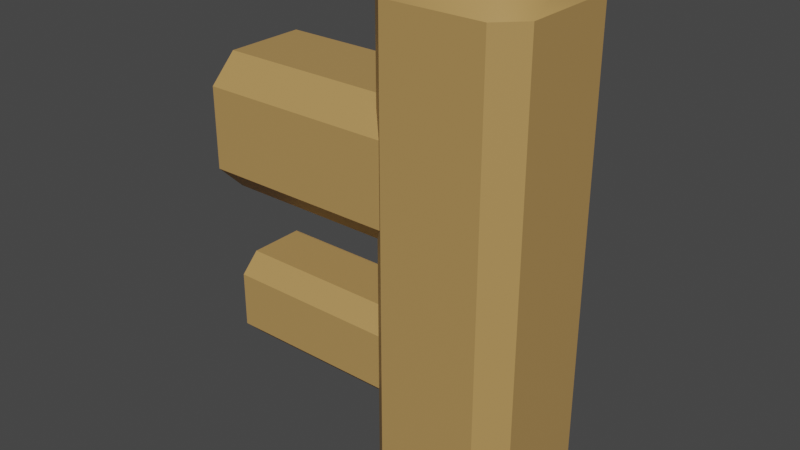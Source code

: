 # Source: Fence_End.blend  (saved by Blender 3.0.42; exported with 4.5.12 LTS)
import bpy
from mathutils import Matrix  # noqa: F401  (used for matrix-valued properties, if any)

bpy.ops.wm.read_factory_settings(use_empty=True)
scene = bpy.context.scene
scene.name = 'Scene'

# ---- collections
col_collection = bpy.data.collections.new('Collection'); scene.collection.children.link(col_collection)

# ---- images (referenced by path relative to the original .blend; pixels are not part of the script)
import os
ASSET_DIR = os.environ.get("B2B_ASSET_DIR", "")  # directory of the original .blend (textures are referenced by path, not embedded)
HERE = os.path.dirname(os.path.abspath(__file__))  # packed textures are extracted next to this script under _unpacked/

def load_image(name, relpath, width, height, colorspace="sRGB"):
    """Load a texture the original file referenced (path relative to the .blend, or extracted next to this script)."""
    p = next((c for c in (os.path.join(HERE, relpath), os.path.join(ASSET_DIR, relpath)) if relpath and os.path.exists(c)), "")
    if p:
        img = bpy.data.images.load(p, check_existing=True)
        img.name = name
    else:  # same state as the original file: an image datablock whose file is absent (Cycles renders it pink)
        img = bpy.data.images.new(name, width, height)
        img.source = "FILE"
        img.filepath = "//" + (relpath or name)
    img.colorspace_settings.name = colorspace
    return img
img_atlas_png = load_image('Atlas.png', '_unpacked/Atlas.0503c194.png', 32, 32, 'sRGB')

# ---- materials (node trees are filled in below, after node groups)
mat_atlas = bpy.data.materials.new('Atlas')
mat_atlas.alpha_threshold = 0.0
mat_atlas.use_transparent_shadow = False
mat_atlas.roughness = 0.5

# ---- node groups
ng_auto_smooth = bpy.data.node_groups.new('Auto Smooth', 'GeometryNodeTree')
_s = ng_auto_smooth.interface.new_socket(name='Geometry', in_out='OUTPUT', socket_type='NodeSocketGeometry')
_s = ng_auto_smooth.interface.new_socket(name='Geometry', in_out='INPUT', socket_type='NodeSocketGeometry')
_s = ng_auto_smooth.interface.new_socket(name='Angle', in_out='INPUT', socket_type='NodeSocketFloat')
_s.subtype = 'ANGLE'
_s.min_value = 0.0
_s.max_value = 3.142
ng_auto_smooth.is_modifier = True
_N = ng_auto_smooth.nodes; _L = ng_auto_smooth.links
n0 = _N.new('NodeGroupOutput'); n0.name = 'Group Output'; n0.location = (480, -100)
n1 = _N.new('NodeGroupInput'); n1.name = 'Group Input'; n1.location = (-420, -300)
n2 = _N.new('NodeGroupInput'); n2.name = 'Group Input.001'; n2.location = (-60, -100)
n3 = _N.new('GeometryNodeSetShadeSmooth'); n3.name = 'Set Shade Smooth'; n3.location = (120, -100)
n3.domain = 'EDGE'
n4 = _N.new('GeometryNodeSetShadeSmooth'); n4.name = 'Set Shade Smooth.001'; n4.location = (300, -100)
n5 = _N.new('GeometryNodeInputMeshEdgeAngle'); n5.name = 'Edge Angle'; n5.location = (-420, -220)
n6 = _N.new('GeometryNodeInputEdgeSmooth'); n6.name = 'Is Edge Smooth'; n6.location = (-60, -160)
n7 = _N.new('GeometryNodeInputShadeSmooth'); n7.name = 'Is Face Smooth'; n7.location = (-240, -340)
n8 = _N.new('FunctionNodeBooleanMath'); n8.name = 'Boolean Math'; n8.location = (-60, -220)
n9 = _N.new('FunctionNodeCompare'); n9.name = 'Compare'; n9.location = (-240, -180)
n9.operation = 'LESS_EQUAL'
_L.new(n5.outputs[0], n9.inputs[0])
_L.new(n4.outputs[0], n0.inputs[0])
_L.new(n1.outputs[1], n9.inputs[1])
_L.new(n9.outputs[0], n8.inputs[0])
_L.new(n7.outputs[0], n8.inputs[1])
_L.new(n2.outputs[0], n3.inputs[0])
_L.new(n6.outputs[0], n3.inputs[1])
_L.new(n3.outputs[0], n4.inputs[0])
_L.new(n8.outputs[0], n3.inputs[2])
n0.is_active_output = True

# ---- material node trees
mat_atlas.use_nodes = True; mat_atlas.node_tree.nodes.clear()
_N = mat_atlas.node_tree.nodes; _L = mat_atlas.node_tree.links
n0 = _N.new('ShaderNodeTexImage'); n0.name = 'Image Texture'; n0.location = (-191, 307)
n0.width = 140
n0.image = img_atlas_png
n0.interpolation = 'Closest'
n1 = _N.new('ShaderNodeOutputMaterial'); n1.name = 'Material Output'; n1.location = (366, 293)
n2 = _N.new('ShaderNodeBsdfPrincipled'); n2.name = 'Principled BSDF'; n2.location = (45, 312)
n2.distribution = 'GGX'
n2.subsurface_method = 'RANDOM_WALK_SKIN'
n2.inputs[3].default_value = 1.45
n2.inputs[27].default_value = (0.0, 0.0, 0.0, 1.0)
n2.inputs[28].default_value = 1.0
_L.new(n0.outputs[0], n2.inputs[0])
_L.new(n2.outputs[0], n1.inputs[0])
n1.is_active_output = True

# ---- world
world_world = bpy.data.worlds.new('World'); scene.world = world_world
world_world.use_nodes = True; world_world.node_tree.nodes.clear()
_N = world_world.node_tree.nodes; _L = world_world.node_tree.links
n0 = _N.new('ShaderNodeOutputWorld'); n0.name = 'World Output'; n0.location = (300, 300)
n1 = _N.new('ShaderNodeBackground'); n1.name = 'Background'; n1.location = (10, 300)
n1.inputs[0].default_value = (0.05088, 0.05088, 0.05088, 1.0)
_L.new(n1.outputs[0], n0.inputs[0])
n0.is_active_output = True
world_world.color = (0.05088, 0.05088, 0.05088)
world_world.use_sun_shadow = False
world_world.sun_shadow_jitter_overblur = 0.0

# ---- meshes
me_cube_040 = bpy.data.meshes.new('Cube.040')
me_cube_040.from_pydata([(-0.2906, 0.1966, -1.0), (-0.1966, 0.2906, -1.0), (-0.2906, 0.1966, 0.9189), (-0.1966, 0.1966, 1.0), (-0.1966, 0.2906, 0.9189), (0.1966, 0.2906, -1.0), (0.2906, 0.1966, -1.0), (0.1966, 0.1966, 1.0), (0.2906, 0.1966, 0.9189), (0.1966, 0.2906, 0.9189), (-0.1966, -0.2906, -1.0), (-0.2906, -0.1966, -1.0), (-0.1966, -0.1966, 1.0), (-0.2906, -0.1966, 0.9189), (-0.1966, -0.2906, 0.9189), (0.2906, -0.1966, -1.0), (0.1966, -0.2906, -1.0), (0.1966, -0.1966, 1.0), (0.1966, -0.2906, 0.9189), (0.2906, -0.1966, 0.9189), (-1.0, 0.1607, 0.5561), (-1.0, 0.2674, 0.4493), (-1.0, -0.2674, 0.4493), (-1.0, -0.1607, 0.5561), (-1.0, 0.2674, 0.1279), (-1.0, 0.1607, 0.0212), (-1.0, -0.1607, 0.0212), (-1.0, -0.2674, 0.1279), (-0.2906, 0.1966, -1.0), (-0.2906, 0.1966, 0.9189), (-0.2906, -0.1966, -1.0), (-0.2906, -0.1966, 0.9189), (-3.623e-08, 0.2674, 0.4493), (1.405e-08, 0.1607, 0.5561), (-2.338e-08, -0.2674, 0.4493), (-1.405e-08, -0.1607, 0.5561), (4.556e-08, -0.1607, 0.0212), (-2.338e-08, -0.2674, 0.1279), (2.338e-08, 0.2674, 0.1279), (1.405e-08, 0.1607, 0.0212), (-1.0, 0.1129, -0.2812), (-1.0, 0.1878, -0.3562), (-1.0, -0.1878, -0.3562), (-1.0, -0.1129, -0.2812), (-1.0, 0.1878, -0.5819), (-1.0, 0.1129, -0.6569), (-1.0, -0.1129, -0.6569), (-1.0, -0.1879, -0.5819), (-4.318e-08, 0.1878, -0.3562), (9.867e-09, 0.1129, -0.2812), (-1.642e-08, -0.1878, -0.3562), (-9.867e-09, -0.1129, -0.2812), (4.974e-08, -0.1129, -0.6569), (-1.642e-08, -0.1878, -0.5819), (1.642e-08, 0.1878, -0.5819), (9.867e-09, 0.1129, -0.6569)], [], [(11, 13, 2, 0), (17, 7, 3, 12), (1, 4, 9, 5), (6, 8, 19, 15), (2, 3, 4), (7, 8, 9), (12, 13, 14), (17, 18, 19), (0, 2, 4, 1), (3, 7, 9, 4), (8, 6, 5, 9), (7, 17, 19, 8), (18, 16, 15, 19), (17, 12, 14, 18), (13, 11, 10, 14), (12, 3, 2, 13), (5, 6, 15, 16, 10, 11, 0, 1), (30, 31, 29, 28), (38, 24, 21, 32), (36, 26, 25, 39), (26, 27, 22, 23, 20, 21, 24, 25), (33, 20, 23, 35), (34, 22, 27, 37), (32, 21, 20, 33), (24, 38, 39, 25), (26, 36, 37, 27), (22, 34, 35, 23), (54, 44, 41, 48), (52, 46, 45, 55), (46, 47, 42, 43, 40, 41, 44, 45), (49, 40, 43, 51), (50, 42, 47, 53), (48, 41, 40, 49), (44, 54, 55, 45), (46, 52, 53, 47), (42, 50, 51, 43), (18, 14, 10, 16)])
me_cube_040.polygons.foreach_set('use_smooth', [True] * 37)
_uv = me_cube_040.uv_layers.new(name='UVMap')
_uv.uv.foreach_set('vector', [0.04347, 0.8263, 0.04347, 0.8263, 0.04347, 0.8263, 0.04347, 0.8263, 0.04347, 0.8263, 0.04347, 0.8263, 0.04347, 0.8263, 0.04347, 0.8263, 0.04347, 0.8263, 0.04347, 0.8263, 0.04347, 0.8263, 0.04347, 0.8263, 0.04347, 0.8263, 0.04347, 0.8263, 0.04347, 0.8263, 0.04347, 0.8263, 0.04347, 0.8263, 0.04347, 0.8263, 0.04347, 0.8263, 0.04347, 0.8263, 0.04347, 0.8263, 0.04347, 0.8263, 0.04347, 0.8263, 0.04347, 0.8263, 0.04347, 0.8263, 0.04347, 0.8263, 0.04347, 0.8263, 0.04347, 0.8263, 0.04347, 0.8263, 0.04347, 0.8263, 0.04347, 0.8263, 0.04347, 0.8263, 0.04347, 0.8263, 0.04347, 0.8263, 0.04347, 0.8263, 0.04347, 0.8263, 0.04347, 0.8263, 0.04347, 0.8263, 0.04347, 0.8263, 0.04347, 0.8263, 0.04347, 0.8263, 0.04347, 0.8263, 0.04347, 0.8263, 0.04347, 0.8263, 0.04347, 0.8263, 0.04347, 0.8263, 0.04347, 0.8263, 0.04347, 0.8263, 0.04347, 0.8263, 0.04347, 0.8263, 0.04347, 0.8263, 0.04347, 0.8263, 0.04347, 0.8263, 0.04347, 0.8263, 0.04347, 0.8263, 0.04347, 0.8263, 0.04347, 0.8263, 0.04347, 0.8263, 0.04347, 0.8263, 0.04347, 0.8263, 0.04347, 0.8263, 0.04347, 0.8263, 0.04347, 0.8263, 0.04347, 0.8263, 0.04347, 0.8263, 0.04347, 0.8263, 0.04347, 0.8263, 0.04347, 0.8263, 0.04347, 0.8263, 0.04347, 0.8263, 0.04347, 0.8263, 0.04347, 0.8263, 0.04347, 0.8263, 0.04347, 0.8263, 0.04347, 0.8263, 0.04347, 0.8263, 0.04347, 0.8263, 0.04347, 0.8263, 0.04347, 0.8263, 0.04347, 0.8263, 0.04347, 0.8263, 0.04347, 0.8263, 0.04347, 0.8263, 0.04347, 0.8263, 0.04347, 0.8263, 0.04347, 0.8263, 0.04347, 0.8263, 0.04347, 0.8263, 0.04347, 0.8263, 0.04347, 0.8263, 0.04347, 0.8263, 0.04347, 0.8263, 0.04347, 0.8263, 0.04347, 0.8263, 0.04347, 0.8263, 0.04347, 0.8263, 0.04347, 0.8263, 0.04347, 0.8263, 0.04347, 0.8263, 0.04347, 0.8263, 0.04347, 0.8263, 0.04347, 0.8263, 0.04347, 0.8263, 0.04347, 0.8263, 0.04347, 0.8263, 0.04347, 0.8263, 0.04347, 0.8263, 0.04347, 0.8263, 0.04347, 0.8263, 0.04347, 0.8263, 0.04347, 0.8263, 0.04347, 0.8263, 0.04347, 0.8263, 0.04347, 0.8263, 0.04347, 0.8263, 0.04347, 0.8263, 0.04347, 0.8263, 0.04347, 0.8263, 0.04347, 0.8263, 0.04347, 0.8263, 0.04347, 0.8263, 0.04347, 0.8263, 0.04347, 0.8263, 0.04347, 0.8263, 0.04347, 0.8263, 0.04347, 0.8263, 0.04347, 0.8263, 0.04347, 0.8263, 0.04347, 0.8263, 0.04347, 0.8263, 0.04347, 0.8263, 0.04347, 0.8263, 0.04347, 0.8263, 0.04347, 0.8263, 0.04347, 0.8263, 0.04347, 0.8263, 0.04347, 0.8263, 0.04347, 0.8263, 0.04347, 0.8263, 0.04347, 0.8263, 0.04347, 0.8263, 0.04347, 0.8263, 0.04347, 0.8263, 0.04347, 0.8263, 0.04347, 0.8263, 0.04347, 0.8263, 0.04347, 0.8263, 0.04347, 0.8263, 0.04347, 0.8263, 0.04347, 0.8263, 0.04347, 0.8263, 0.04347, 0.8263, 0.04347, 0.8263, 0.04347, 0.8263, 0.04347, 0.8263, 0.04347, 0.8263])
me_cube_040.materials.append(mat_atlas)
me_cube_040.use_remesh_preserve_volume = False
me_cube_040.use_remesh_preserve_attributes = False
me_cube_040.use_mirror_vertex_groups = False
me_cube_040.update()

# ---- objects
ob_fence_end = bpy.data.objects.new('Fence_End', me_cube_040)

# ---- transforms, parenting, visibility, modifiers, constraints
ob_fence_end.location = (0.0, 0.0, 0.0)
ob_fence_end.lineart.crease_threshold = 0.0
_m = ob_fence_end.modifiers.new('Auto Smooth', 'NODES')
_m.node_group = ng_auto_smooth
_gi = [s.identifier for s in ng_auto_smooth.interface.items_tree if s.item_type == 'SOCKET' and s.in_out == 'INPUT']
_m[_gi[1]] = 0.6109  # Angle

# ---- collection membership
col_collection.objects.link(ob_fence_end)

# ---- scene / render settings (as saved in the file)
scene.frame_start = 1; scene.frame_end = 250; scene.frame_set(1)
scene.render.engine = 'BLENDER_EEVEE_NEXT'
scene.cycles.sampling_pattern = 'TABULATED_SOBOL'
scene.cycles.use_light_tree = False
scene.view_settings.view_transform = 'Filmic'
bpy.context.view_layer.update()

# ---- added for rendering (the .blend has no active camera and no usable light): camera, sun
cam_auto = bpy.data.cameras.new('AutoCamera')
cam_auto.lens = 50.0
cam_auto.sensor_width = 36.0
cam_auto.clip_end = 1000.0
ob_auto_camera = bpy.data.objects.new('AutoCamera', cam_auto)
scene.collection.objects.link(ob_auto_camera)
ob_auto_camera.location = (1.91228, -2.72038, 1.81359)
ob_auto_camera.rotation_euler = (1.09748, -7.21219e-08, 0.694738)
scene.camera = ob_auto_camera
light_auto_sun = bpy.data.lights.new('AutoSun', 'SUN')
light_auto_sun.energy = 3.0
light_auto_sun.angle = 0.0523599
ob_auto_sun = bpy.data.objects.new('AutoSun', light_auto_sun)
scene.collection.objects.link(ob_auto_sun)
ob_auto_sun.rotation_euler = (0.872665, 0.174533, 0.523599)
bpy.context.view_layer.update()
